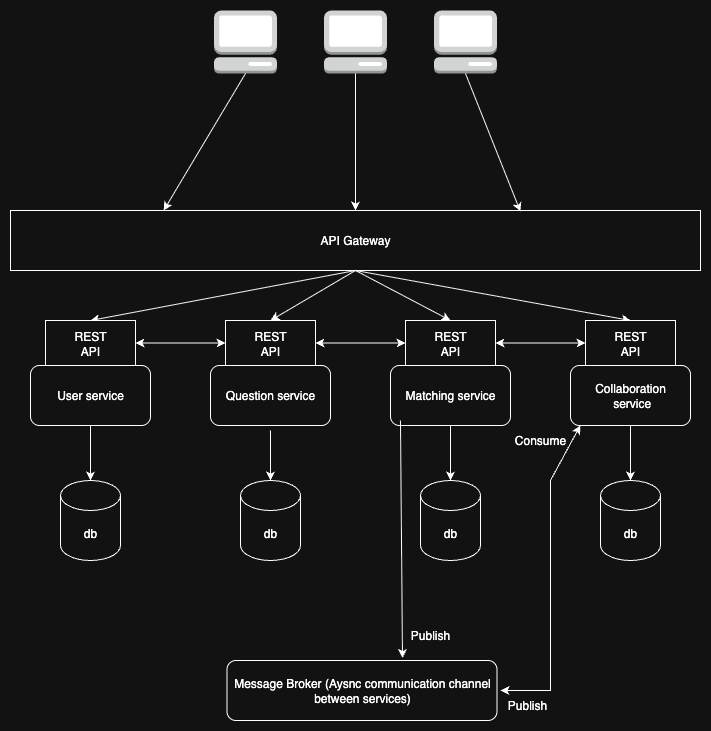

The diagram above was exported from draw.io. Its source (the exported page's mxGraphModel, read from the mxfile embedded in the PNG):
<mxGraphModel dx="827" dy="1283" grid="1" gridSize="10" guides="1" tooltips="1" connect="1" arrows="1" fold="1" page="1" pageScale="1" pageWidth="827" pageHeight="1169" math="0" shadow="0">
  <root>
    <mxCell id="0" />
    <mxCell id="1" parent="0" />
    <mxCell id="DsoT43wq8v492dN_d1bQ-2" value="API Gateway" style="rounded=0;whiteSpace=wrap;html=1;" vertex="1" parent="1">
      <mxGeometry x="60" y="380" width="690" height="60" as="geometry" />
    </mxCell>
    <mxCell id="DsoT43wq8v492dN_d1bQ-12" value="" style="group" vertex="1" connectable="0" parent="1">
      <mxGeometry x="263.5" y="180" width="283" height="63" as="geometry" />
    </mxCell>
    <mxCell id="DsoT43wq8v492dN_d1bQ-9" value="" style="outlineConnect=0;dashed=0;verticalLabelPosition=bottom;verticalAlign=top;align=center;html=1;shape=mxgraph.aws3.management_console;fillColor=#D2D3D3;gradientColor=none;" vertex="1" parent="DsoT43wq8v492dN_d1bQ-12">
      <mxGeometry width="63" height="63" as="geometry" />
    </mxCell>
    <mxCell id="DsoT43wq8v492dN_d1bQ-10" value="" style="outlineConnect=0;dashed=0;verticalLabelPosition=bottom;verticalAlign=top;align=center;html=1;shape=mxgraph.aws3.management_console;fillColor=#D2D3D3;gradientColor=none;" vertex="1" parent="DsoT43wq8v492dN_d1bQ-12">
      <mxGeometry x="110" width="63" height="63" as="geometry" />
    </mxCell>
    <mxCell id="DsoT43wq8v492dN_d1bQ-11" value="" style="outlineConnect=0;dashed=0;verticalLabelPosition=bottom;verticalAlign=top;align=center;html=1;shape=mxgraph.aws3.management_console;fillColor=#D2D3D3;gradientColor=none;" vertex="1" parent="DsoT43wq8v492dN_d1bQ-12">
      <mxGeometry x="220" width="63" height="63" as="geometry" />
    </mxCell>
    <mxCell id="DsoT43wq8v492dN_d1bQ-13" value="" style="endArrow=classic;html=1;rounded=0;exitX=0.5;exitY=1;exitDx=0;exitDy=0;exitPerimeter=0;entryX=0.222;entryY=0;entryDx=0;entryDy=0;entryPerimeter=0;" edge="1" parent="1" source="DsoT43wq8v492dN_d1bQ-9" target="DsoT43wq8v492dN_d1bQ-2">
      <mxGeometry width="50" height="50" relative="1" as="geometry">
        <mxPoint x="290" y="250" as="sourcePoint" />
        <mxPoint x="190" y="360" as="targetPoint" />
      </mxGeometry>
    </mxCell>
    <mxCell id="DsoT43wq8v492dN_d1bQ-14" value="" style="endArrow=classic;html=1;rounded=0;exitX=0.5;exitY=1;exitDx=0;exitDy=0;exitPerimeter=0;entryX=0.5;entryY=0;entryDx=0;entryDy=0;" edge="1" parent="1" source="DsoT43wq8v492dN_d1bQ-10" target="DsoT43wq8v492dN_d1bQ-2">
      <mxGeometry width="50" height="50" relative="1" as="geometry">
        <mxPoint x="414" y="270" as="sourcePoint" />
        <mxPoint x="314" y="380" as="targetPoint" />
      </mxGeometry>
    </mxCell>
    <mxCell id="DsoT43wq8v492dN_d1bQ-15" value="" style="endArrow=classic;html=1;rounded=0;entryX=0.739;entryY=0.017;entryDx=0;entryDy=0;exitX=0.5;exitY=1;exitDx=0;exitDy=0;exitPerimeter=0;entryPerimeter=0;" edge="1" parent="1" source="DsoT43wq8v492dN_d1bQ-11" target="DsoT43wq8v492dN_d1bQ-2">
      <mxGeometry width="50" height="50" relative="1" as="geometry">
        <mxPoint x="560" y="290" as="sourcePoint" />
        <mxPoint x="570" y="397" as="targetPoint" />
      </mxGeometry>
    </mxCell>
    <mxCell id="DsoT43wq8v492dN_d1bQ-24" value="" style="endArrow=classic;html=1;rounded=0;exitX=0.5;exitY=1;exitDx=0;exitDy=0;entryX=0.5;entryY=0;entryDx=0;entryDy=0;" edge="1" parent="1" source="DsoT43wq8v492dN_d1bQ-2" target="DsoT43wq8v492dN_d1bQ-28">
      <mxGeometry width="50" height="50" relative="1" as="geometry">
        <mxPoint x="320" y="660" as="sourcePoint" />
        <mxPoint x="370" y="610" as="targetPoint" />
      </mxGeometry>
    </mxCell>
    <mxCell id="DsoT43wq8v492dN_d1bQ-25" value="" style="endArrow=classic;html=1;rounded=0;exitX=0.5;exitY=1;exitDx=0;exitDy=0;entryX=0.5;entryY=0;entryDx=0;entryDy=0;" edge="1" parent="1" source="DsoT43wq8v492dN_d1bQ-2" target="DsoT43wq8v492dN_d1bQ-32">
      <mxGeometry width="50" height="50" relative="1" as="geometry">
        <mxPoint x="665" y="520" as="sourcePoint" />
        <mxPoint x="323.5" y="500" as="targetPoint" />
      </mxGeometry>
    </mxCell>
    <mxCell id="DsoT43wq8v492dN_d1bQ-26" value="" style="endArrow=classic;html=1;rounded=0;exitX=0.5;exitY=1;exitDx=0;exitDy=0;entryX=0.5;entryY=0;entryDx=0;entryDy=0;" edge="1" parent="1" source="DsoT43wq8v492dN_d1bQ-2" target="DsoT43wq8v492dN_d1bQ-35">
      <mxGeometry width="50" height="50" relative="1" as="geometry">
        <mxPoint x="400" y="670" as="sourcePoint" />
        <mxPoint x="500" y="500" as="targetPoint" />
      </mxGeometry>
    </mxCell>
    <mxCell id="DsoT43wq8v492dN_d1bQ-27" value="" style="endArrow=classic;html=1;rounded=0;exitX=0.5;exitY=1;exitDx=0;exitDy=0;entryX=0.5;entryY=0;entryDx=0;entryDy=0;" edge="1" parent="1" source="DsoT43wq8v492dN_d1bQ-2" target="DsoT43wq8v492dN_d1bQ-38">
      <mxGeometry width="50" height="50" relative="1" as="geometry">
        <mxPoint x="400" y="670" as="sourcePoint" />
        <mxPoint x="680" y="500" as="targetPoint" />
      </mxGeometry>
    </mxCell>
    <mxCell id="DsoT43wq8v492dN_d1bQ-29" value="" style="group" vertex="1" connectable="0" parent="1">
      <mxGeometry x="80" y="490" width="120" height="105" as="geometry" />
    </mxCell>
    <mxCell id="DsoT43wq8v492dN_d1bQ-20" value="User service" style="rounded=1;whiteSpace=wrap;html=1;" vertex="1" parent="DsoT43wq8v492dN_d1bQ-29">
      <mxGeometry y="45" width="120" height="60" as="geometry" />
    </mxCell>
    <mxCell id="DsoT43wq8v492dN_d1bQ-28" value="REST&lt;div&gt;API&lt;/div&gt;" style="rounded=0;whiteSpace=wrap;html=1;" vertex="1" parent="DsoT43wq8v492dN_d1bQ-29">
      <mxGeometry x="15" width="90" height="45" as="geometry" />
    </mxCell>
    <mxCell id="DsoT43wq8v492dN_d1bQ-30" value="" style="group" vertex="1" connectable="0" parent="1">
      <mxGeometry x="260" y="490" width="120" height="105" as="geometry" />
    </mxCell>
    <mxCell id="DsoT43wq8v492dN_d1bQ-31" value="Question service" style="rounded=1;whiteSpace=wrap;html=1;" vertex="1" parent="DsoT43wq8v492dN_d1bQ-30">
      <mxGeometry y="45" width="120" height="60" as="geometry" />
    </mxCell>
    <mxCell id="DsoT43wq8v492dN_d1bQ-32" value="REST&lt;div&gt;API&lt;/div&gt;" style="rounded=0;whiteSpace=wrap;html=1;" vertex="1" parent="DsoT43wq8v492dN_d1bQ-30">
      <mxGeometry x="15" width="90" height="45" as="geometry" />
    </mxCell>
    <mxCell id="DsoT43wq8v492dN_d1bQ-33" value="" style="group" vertex="1" connectable="0" parent="1">
      <mxGeometry x="440" y="490" width="120" height="105" as="geometry" />
    </mxCell>
    <mxCell id="DsoT43wq8v492dN_d1bQ-34" value="Matching service" style="rounded=1;whiteSpace=wrap;html=1;" vertex="1" parent="DsoT43wq8v492dN_d1bQ-33">
      <mxGeometry y="45" width="120" height="60" as="geometry" />
    </mxCell>
    <mxCell id="DsoT43wq8v492dN_d1bQ-35" value="REST&lt;div&gt;API&lt;/div&gt;" style="rounded=0;whiteSpace=wrap;html=1;" vertex="1" parent="DsoT43wq8v492dN_d1bQ-33">
      <mxGeometry x="15" width="90" height="45" as="geometry" />
    </mxCell>
    <mxCell id="DsoT43wq8v492dN_d1bQ-36" value="" style="group" vertex="1" connectable="0" parent="1">
      <mxGeometry x="620" y="490" width="120" height="105" as="geometry" />
    </mxCell>
    <mxCell id="DsoT43wq8v492dN_d1bQ-37" value="Collaboration&lt;div&gt;&amp;nbsp;service&lt;/div&gt;" style="rounded=1;whiteSpace=wrap;html=1;" vertex="1" parent="DsoT43wq8v492dN_d1bQ-36">
      <mxGeometry y="45" width="120" height="60" as="geometry" />
    </mxCell>
    <mxCell id="DsoT43wq8v492dN_d1bQ-38" value="REST&lt;div&gt;API&lt;/div&gt;" style="rounded=0;whiteSpace=wrap;html=1;" vertex="1" parent="DsoT43wq8v492dN_d1bQ-36">
      <mxGeometry x="15" width="90" height="45" as="geometry" />
    </mxCell>
    <mxCell id="DsoT43wq8v492dN_d1bQ-41" value="Message Broker (Aysnc communication channel between services)" style="rounded=1;whiteSpace=wrap;html=1;" vertex="1" parent="1">
      <mxGeometry x="276.5" y="830" width="270" height="60" as="geometry" />
    </mxCell>
    <mxCell id="DsoT43wq8v492dN_d1bQ-42" value="db" style="shape=cylinder3;whiteSpace=wrap;html=1;boundedLbl=1;backgroundOutline=1;size=15;" vertex="1" parent="1">
      <mxGeometry x="110" y="650" width="60" height="80" as="geometry" />
    </mxCell>
    <mxCell id="DsoT43wq8v492dN_d1bQ-46" value="db" style="shape=cylinder3;whiteSpace=wrap;html=1;boundedLbl=1;backgroundOutline=1;size=15;" vertex="1" parent="1">
      <mxGeometry x="290" y="650" width="60" height="80" as="geometry" />
    </mxCell>
    <mxCell id="DsoT43wq8v492dN_d1bQ-47" value="db" style="shape=cylinder3;whiteSpace=wrap;html=1;boundedLbl=1;backgroundOutline=1;size=15;" vertex="1" parent="1">
      <mxGeometry x="470" y="650" width="60" height="80" as="geometry" />
    </mxCell>
    <mxCell id="DsoT43wq8v492dN_d1bQ-48" value="db" style="shape=cylinder3;whiteSpace=wrap;html=1;boundedLbl=1;backgroundOutline=1;size=15;" vertex="1" parent="1">
      <mxGeometry x="650" y="650" width="60" height="80" as="geometry" />
    </mxCell>
    <mxCell id="DsoT43wq8v492dN_d1bQ-49" value="" style="endArrow=classic;html=1;rounded=0;entryX=0.5;entryY=0;entryDx=0;entryDy=0;entryPerimeter=0;" edge="1" parent="1" target="DsoT43wq8v492dN_d1bQ-46">
      <mxGeometry width="50" height="50" relative="1" as="geometry">
        <mxPoint x="320" y="600" as="sourcePoint" />
        <mxPoint x="450" y="620" as="targetPoint" />
      </mxGeometry>
    </mxCell>
    <mxCell id="DsoT43wq8v492dN_d1bQ-52" value="" style="endArrow=classic;html=1;rounded=0;entryX=0.5;entryY=0;entryDx=0;entryDy=0;entryPerimeter=0;exitX=0.5;exitY=1;exitDx=0;exitDy=0;" edge="1" parent="1" source="DsoT43wq8v492dN_d1bQ-20" target="DsoT43wq8v492dN_d1bQ-42">
      <mxGeometry width="50" height="50" relative="1" as="geometry">
        <mxPoint x="200" y="640" as="sourcePoint" />
        <mxPoint x="200" y="690" as="targetPoint" />
      </mxGeometry>
    </mxCell>
    <mxCell id="DsoT43wq8v492dN_d1bQ-55" value="" style="endArrow=classic;html=1;rounded=0;entryX=0.5;entryY=0;entryDx=0;entryDy=0;entryPerimeter=0;exitX=0.5;exitY=1;exitDx=0;exitDy=0;" edge="1" parent="1" source="DsoT43wq8v492dN_d1bQ-34" target="DsoT43wq8v492dN_d1bQ-47">
      <mxGeometry width="50" height="50" relative="1" as="geometry">
        <mxPoint x="370" y="620" as="sourcePoint" />
        <mxPoint x="370" y="670" as="targetPoint" />
      </mxGeometry>
    </mxCell>
    <mxCell id="DsoT43wq8v492dN_d1bQ-56" value="" style="endArrow=classic;html=1;rounded=0;exitX=0.5;exitY=1;exitDx=0;exitDy=0;" edge="1" parent="1" source="DsoT43wq8v492dN_d1bQ-37" target="DsoT43wq8v492dN_d1bQ-48">
      <mxGeometry width="50" height="50" relative="1" as="geometry">
        <mxPoint x="600" y="630" as="sourcePoint" />
        <mxPoint x="600" y="685" as="targetPoint" />
      </mxGeometry>
    </mxCell>
    <mxCell id="DsoT43wq8v492dN_d1bQ-74" value="" style="endArrow=classic;startArrow=classic;html=1;rounded=0;exitX=0.082;exitY=0.998;exitDx=0;exitDy=0;exitPerimeter=0;" edge="1" parent="1" source="DsoT43wq8v492dN_d1bQ-37">
      <mxGeometry width="50" height="50" relative="1" as="geometry">
        <mxPoint x="740" y="700" as="sourcePoint" />
        <mxPoint x="550" y="860" as="targetPoint" />
        <Array as="points">
          <mxPoint x="600" y="650" />
          <mxPoint x="600" y="860" />
        </Array>
      </mxGeometry>
    </mxCell>
    <mxCell id="DsoT43wq8v492dN_d1bQ-75" value="Publish" style="text;html=1;align=center;verticalAlign=middle;whiteSpace=wrap;rounded=0;" vertex="1" parent="1">
      <mxGeometry x="450" y="790" width="60" height="30" as="geometry" />
    </mxCell>
    <mxCell id="DsoT43wq8v492dN_d1bQ-76" value="Publish" style="text;html=1;align=center;verticalAlign=middle;whiteSpace=wrap;rounded=0;" vertex="1" parent="1">
      <mxGeometry x="546.5" y="860" width="60" height="30" as="geometry" />
    </mxCell>
    <mxCell id="DsoT43wq8v492dN_d1bQ-77" value="Consume" style="text;html=1;align=center;verticalAlign=middle;whiteSpace=wrap;rounded=0;" vertex="1" parent="1">
      <mxGeometry x="560" y="595" width="60" height="30" as="geometry" />
    </mxCell>
    <mxCell id="DsoT43wq8v492dN_d1bQ-79" value="" style="endArrow=classic;html=1;rounded=0;exitX=0.083;exitY=0.917;exitDx=0;exitDy=0;exitPerimeter=0;entryX=0.65;entryY=-0.041;entryDx=0;entryDy=0;entryPerimeter=0;" edge="1" parent="1" source="DsoT43wq8v492dN_d1bQ-34" target="DsoT43wq8v492dN_d1bQ-41">
      <mxGeometry width="50" height="50" relative="1" as="geometry">
        <mxPoint x="400" y="670" as="sourcePoint" />
        <mxPoint x="450" y="620" as="targetPoint" />
      </mxGeometry>
    </mxCell>
    <mxCell id="DsoT43wq8v492dN_d1bQ-85" value="" style="endArrow=classic;startArrow=classic;html=1;rounded=0;exitX=1;exitY=0.5;exitDx=0;exitDy=0;entryX=0;entryY=0.5;entryDx=0;entryDy=0;" edge="1" parent="1" source="DsoT43wq8v492dN_d1bQ-28" target="DsoT43wq8v492dN_d1bQ-32">
      <mxGeometry width="50" height="50" relative="1" as="geometry">
        <mxPoint x="400" y="670" as="sourcePoint" />
        <mxPoint x="450" y="620" as="targetPoint" />
      </mxGeometry>
    </mxCell>
    <mxCell id="DsoT43wq8v492dN_d1bQ-86" value="" style="endArrow=classic;startArrow=classic;html=1;rounded=0;exitX=1;exitY=0.5;exitDx=0;exitDy=0;entryX=0;entryY=0.5;entryDx=0;entryDy=0;" edge="1" parent="1" source="DsoT43wq8v492dN_d1bQ-32" target="DsoT43wq8v492dN_d1bQ-35">
      <mxGeometry width="50" height="50" relative="1" as="geometry">
        <mxPoint x="380" y="510" as="sourcePoint" />
        <mxPoint x="470" y="510" as="targetPoint" />
      </mxGeometry>
    </mxCell>
    <mxCell id="DsoT43wq8v492dN_d1bQ-87" value="" style="endArrow=classic;startArrow=classic;html=1;rounded=0;entryX=0;entryY=0.5;entryDx=0;entryDy=0;exitX=1;exitY=0.5;exitDx=0;exitDy=0;" edge="1" parent="1" source="DsoT43wq8v492dN_d1bQ-35" target="DsoT43wq8v492dN_d1bQ-38">
      <mxGeometry width="50" height="50" relative="1" as="geometry">
        <mxPoint x="570" y="520" as="sourcePoint" />
        <mxPoint x="660" y="520" as="targetPoint" />
      </mxGeometry>
    </mxCell>
  </root>
</mxGraphModel>